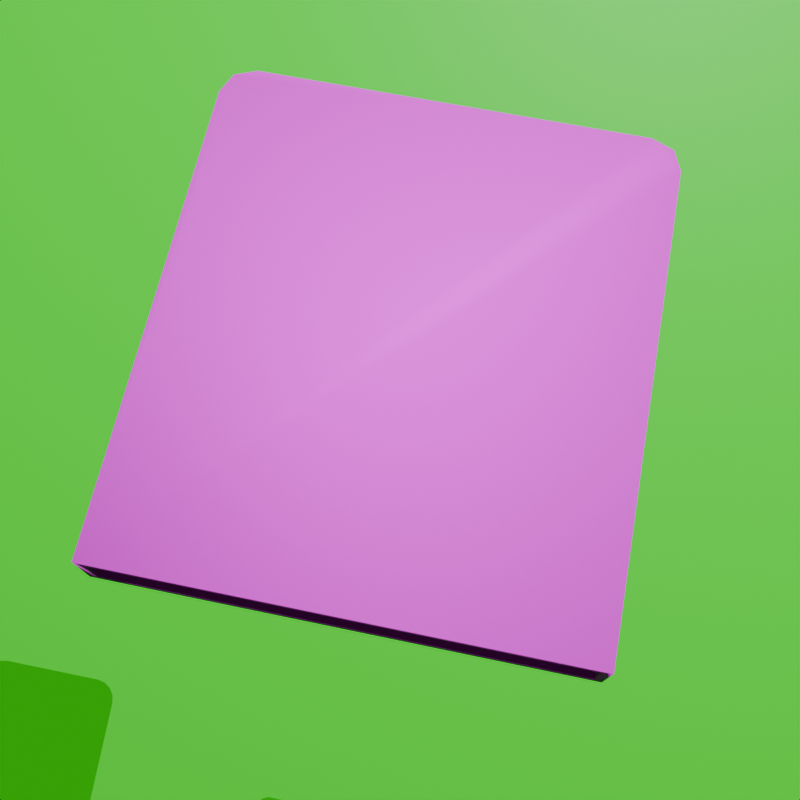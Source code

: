 # Source: Pintoboy.blend  (saved by Blender 4.0.36; exported with 4.5.12 LTS)
import bpy
from mathutils import Matrix  # noqa: F401  (used for matrix-valued properties, if any)

bpy.ops.wm.read_factory_settings(use_empty=True)
scene = bpy.context.scene
scene.name = 'Scene'

# ---- collections
col_collection = bpy.data.collections.new('Collection'); scene.collection.children.link(col_collection)

# ---- images (referenced by path relative to the original .blend; pixels are not part of the script)
import os
ASSET_DIR = os.environ.get("B2B_ASSET_DIR", "")  # directory of the original .blend (textures are referenced by path, not embedded)
HERE = os.path.dirname(os.path.abspath(__file__))  # packed textures are extracted next to this script under _unpacked/

def load_image(name, relpath, width, height, colorspace="sRGB"):
    """Load a texture the original file referenced (path relative to the .blend, or extracted next to this script)."""
    p = next((c for c in (os.path.join(HERE, relpath), os.path.join(ASSET_DIR, relpath)) if relpath and os.path.exists(c)), "")
    if p:
        img = bpy.data.images.load(p, check_existing=True)
        img.name = name
    else:  # same state as the original file: an image datablock whose file is absent (Cycles renders it pink)
        img = bpy.data.images.new(name, width, height)
        img.source = "FILE"
        img.filepath = "//" + (relpath or name)
    img.colorspace_settings.name = colorspace
    return img
img_cartridge_png = load_image('Cartridge.png', '.Textures/Cartridge.png', 1024, 1024, 'sRGB')
img_console_logo_psd = load_image('console logo.psd', '.Textures/console logo.psd', 1024, 1024, 'sRGB')

# ---- materials (node trees are filled in below, after node groups)
mat_body = bpy.data.materials.new('bODY')
mat_body.alpha_threshold = 0.0
mat_body.use_transparent_shadow = False
mat_body.roughness = 0.5
mat_body.line_color = (0.0, 0.0, 0.0, 1.0)
mat_dpad = bpy.data.materials.new('Dpad')
mat_dpad.alpha_threshold = 0.0
mat_dpad.use_transparent_shadow = False
mat_dpad.roughness = 0.5
mat_dpad.line_color = (0.0, 0.0, 0.0, 1.0)
mat_material_001 = bpy.data.materials.new('Material.001')
mat_material_001.use_transparent_shadow = False
mat_cartridge = bpy.data.materials.new('Cartridge')
mat_cartridge.use_transparent_shadow = False
mat_darkness = bpy.data.materials.new('Darkness')
mat_darkness.use_transparent_shadow = False
mat_border = bpy.data.materials.new('Border')
mat_border.alpha_threshold = 0.0
mat_border.use_transparent_shadow = False
mat_border.roughness = 0.5
mat_border.line_color = (0.0, 0.0, 0.0, 1.0)
mat_button = bpy.data.materials.new('Button')
mat_button.use_transparent_shadow = False
mat_material = bpy.data.materials.new('Material')
mat_material.use_transparent_shadow = False

# ---- node groups
ng_auto_smooth = bpy.data.node_groups.new('Auto Smooth', 'GeometryNodeTree')
_s = ng_auto_smooth.interface.new_socket(name='Geometry', in_out='OUTPUT', socket_type='NodeSocketGeometry')
_s = ng_auto_smooth.interface.new_socket(name='Geometry', in_out='INPUT', socket_type='NodeSocketGeometry')
_s = ng_auto_smooth.interface.new_socket(name='Angle', in_out='INPUT', socket_type='NodeSocketFloat')
_s.subtype = 'ANGLE'
_s.min_value = 0.0
_s.max_value = 3.142
ng_auto_smooth.is_modifier = True
_N = ng_auto_smooth.nodes; _L = ng_auto_smooth.links
n0 = _N.new('NodeGroupOutput'); n0.name = 'Group Output'; n0.location = (480, -100)
n1 = _N.new('NodeGroupInput'); n1.name = 'Group Input'; n1.location = (-420, -300)
n2 = _N.new('NodeGroupInput'); n2.name = 'Group Input.001'; n2.location = (-60, -100)
n3 = _N.new('GeometryNodeSetShadeSmooth'); n3.name = 'Set Shade Smooth'; n3.location = (120, -100)
n3.domain = 'EDGE'
n4 = _N.new('GeometryNodeSetShadeSmooth'); n4.name = 'Set Shade Smooth.001'; n4.location = (300, -100)
n5 = _N.new('GeometryNodeInputMeshEdgeAngle'); n5.name = 'Edge Angle'; n5.location = (-420, -220)
n6 = _N.new('GeometryNodeInputEdgeSmooth'); n6.name = 'Is Edge Smooth'; n6.location = (-60, -160)
n7 = _N.new('GeometryNodeInputShadeSmooth'); n7.name = 'Is Face Smooth'; n7.location = (-240, -340)
n8 = _N.new('FunctionNodeBooleanMath'); n8.name = 'Boolean Math'; n8.location = (-60, -220)
n9 = _N.new('FunctionNodeCompare'); n9.name = 'Compare'; n9.location = (-240, -180)
n9.operation = 'LESS_EQUAL'
_L.new(n5.outputs[0], n9.inputs[0])
_L.new(n4.outputs[0], n0.inputs[0])
_L.new(n1.outputs[1], n9.inputs[1])
_L.new(n9.outputs[0], n8.inputs[0])
_L.new(n7.outputs[0], n8.inputs[1])
_L.new(n2.outputs[0], n3.inputs[0])
_L.new(n6.outputs[0], n3.inputs[1])
_L.new(n3.outputs[0], n4.inputs[0])
_L.new(n8.outputs[0], n3.inputs[2])
n0.is_active_output = True

# ---- material node trees
mat_body.use_nodes = True; mat_body.node_tree.nodes.clear()
_N = mat_body.node_tree.nodes; _L = mat_body.node_tree.links
n0 = _N.new('ShaderNodeOutputMaterial'); n0.name = 'Material Output'; n0.location = (300, 300)
n1 = _N.new('ShaderNodeBsdfPrincipled'); n1.name = 'Principled BSDF'; n1.location = (10, 300)
n1.inputs[0].default_value = (1.0, 1.0, 1.0, 1.0)
n1.inputs[3].default_value = 1.45
_L.new(n1.outputs[0], n0.inputs[0])
n0.is_active_output = True
mat_dpad.use_nodes = True; mat_dpad.node_tree.nodes.clear()
_N = mat_dpad.node_tree.nodes; _L = mat_dpad.node_tree.links
n0 = _N.new('ShaderNodeOutputMaterial'); n0.name = 'Material Output'; n0.location = (300, 300)
n1 = _N.new('ShaderNodeBsdfPrincipled'); n1.name = 'Principled BSDF'; n1.location = (10, 300)
n1.inputs[3].default_value = 1.45
n2 = _N.new('ShaderNodeTexImage'); n2.name = 'Image Texture'; n2.location = (-280, 280)
_L.new(n1.outputs[0], n0.inputs[0])
_L.new(n2.outputs[0], n1.inputs[0])
n0.is_active_output = True
mat_material_001.use_nodes = True; mat_material_001.node_tree.nodes.clear()
_N = mat_material_001.node_tree.nodes; _L = mat_material_001.node_tree.links
n0 = _N.new('ShaderNodeBsdfPrincipled'); n0.name = 'Principled BSDF'; n0.location = (10, 300)
n0.inputs[0].default_value = (0.1348, 0.09701, 0.802, 1.0)
n0.inputs[3].default_value = 1.45
n1 = _N.new('ShaderNodeOutputMaterial'); n1.name = 'Material Output'; n1.location = (300, 300)
_L.new(n0.outputs[0], n1.inputs[0])
n1.is_active_output = True
mat_cartridge.use_nodes = True; mat_cartridge.node_tree.nodes.clear()
_N = mat_cartridge.node_tree.nodes; _L = mat_cartridge.node_tree.links
n0 = _N.new('ShaderNodeBsdfPrincipled'); n0.name = 'Principled BSDF'; n0.location = (10, 300)
n0.inputs[2].default_value = 1.0
n0.inputs[3].default_value = 1.45
n1 = _N.new('ShaderNodeOutputMaterial'); n1.name = 'Material Output'; n1.location = (300, 300)
n2 = _N.new('ShaderNodeTexImage'); n2.name = 'Image Texture'; n2.location = (-342, 257)
n2.image = img_cartridge_png
_L.new(n0.outputs[0], n1.inputs[0])
_L.new(n2.outputs[0], n0.inputs[0])
n1.is_active_output = True
mat_darkness.use_nodes = True; mat_darkness.node_tree.nodes.clear()
_N = mat_darkness.node_tree.nodes; _L = mat_darkness.node_tree.links
n0 = _N.new('ShaderNodeBsdfPrincipled'); n0.name = 'Principled BSDF'; n0.location = (10, 300)
n0.inputs[0].default_value = (0.0, 0.0, 0.0, 1.0)
n0.inputs[3].default_value = 1.45
n1 = _N.new('ShaderNodeOutputMaterial'); n1.name = 'Material Output'; n1.location = (300, 300)
_L.new(n0.outputs[0], n1.inputs[0])
n1.is_active_output = True
mat_border.use_nodes = True; mat_border.node_tree.nodes.clear()
_N = mat_border.node_tree.nodes; _L = mat_border.node_tree.links
n0 = _N.new('ShaderNodeOutputMaterial'); n0.name = 'Material Output'; n0.location = (300, 300)
n1 = _N.new('ShaderNodeBsdfPrincipled'); n1.name = 'Principled BSDF'; n1.location = (10, 300)
n1.inputs[3].default_value = 1.45
n2 = _N.new('ShaderNodeTexImage'); n2.name = 'Image Texture'; n2.location = (-280, 280)
n2.image = img_console_logo_psd
_L.new(n1.outputs[0], n0.inputs[0])
_L.new(n2.outputs[0], n1.inputs[0])
n0.is_active_output = True
mat_button.use_nodes = True; mat_button.node_tree.nodes.clear()
_N = mat_button.node_tree.nodes; _L = mat_button.node_tree.links
n0 = _N.new('ShaderNodeBsdfPrincipled'); n0.name = 'Principled BSDF'; n0.location = (10, 300)
n0.inputs[3].default_value = 1.45
n1 = _N.new('ShaderNodeOutputMaterial'); n1.name = 'Material Output'; n1.location = (300, 300)
n2 = _N.new('ShaderNodeTexImage'); n2.name = 'Image Texture'; n2.location = (-406, 252)
n2.image = img_console_logo_psd
_L.new(n0.outputs[0], n1.inputs[0])
_L.new(n2.outputs[0], n0.inputs[0])
n1.is_active_output = True
mat_material.use_nodes = True; mat_material.node_tree.nodes.clear()
_N = mat_material.node_tree.nodes; _L = mat_material.node_tree.links
n0 = _N.new('ShaderNodeBsdfPrincipled'); n0.name = 'Principled BSDF'; n0.location = (10, 300)
n0.inputs[0].default_value = (0.005757, 0.8004, 0.0, 1.0)
n0.inputs[3].default_value = 1.45
n0.inputs[27].default_value = (0.003009, 1.0, 0.0, 1.0)
n0.inputs[28].default_value = 0.4
n1 = _N.new('ShaderNodeOutputMaterial'); n1.name = 'Material Output'; n1.location = (300, 300)
_L.new(n0.outputs[0], n1.inputs[0])
n1.is_active_output = True

# ---- world
world_world = bpy.data.worlds.new('World'); scene.world = world_world
world_world.use_nodes = True; world_world.node_tree.nodes.clear()
_N = world_world.node_tree.nodes; _L = world_world.node_tree.links
n0 = _N.new('ShaderNodeOutputWorld'); n0.name = 'World Output'; n0.location = (300, 300)
n1 = _N.new('ShaderNodeBackground'); n1.name = 'Background'; n1.location = (10, 300)
n1.inputs[0].default_value = (0.02934, 0.02934, 0.02934, 1.0)
n1.inputs[1].default_value = 1.3
_L.new(n1.outputs[0], n0.inputs[0])
n0.is_active_output = True
world_world.color = (0.05088, 0.05088, 0.05088)
world_world.use_sun_shadow = False
world_world.sun_shadow_jitter_overblur = 0.0

# ---- cameras
cam_camera = bpy.data.cameras.new('Camera')
cam_camera.clip_end = 100.0
cam_camera.lens = 26.0
cam_camera.ortho_scale = 7.314
cam_camera_001 = bpy.data.cameras.new('Camera.001')

# ---- lights
light_point = bpy.data.lights.new('Point', 'POINT')
light_point.transmission_factor = 0.0
light_point.use_soft_falloff = False
light_point.energy = 2e+04
light_point.shadow_maximum_resolution = 0.006
light_point.use_absolute_resolution = True

# ---- meshes
me_cube = bpy.data.meshes.new('Cube')
me_cube.from_pydata([(-0.7695, 0.0, -0.1225), (-0.7695, 0.0, 0.1225), (-0.7695, -0.3231, -0.1225), (-0.7695, -0.3231, 0.1225), (0.0, 0.0, 0.1225), (0.0, -0.3231, 0.1225), (-0.8391, 0.0, -0.1225), (-0.8935, 0.0, -0.06814), (-0.8848, 0.0, -0.1139), (-0.8935, 0.0, 0.06814), (-0.8391, 0.0, 0.1225), (-0.8848, 0.0, 0.1139), (-0.7637, -0.4028, 0.1225), (-0.7695, -0.4571, 0.06814), (-0.7686, -0.4485, 0.1139), (-0.7637, -0.4028, -0.1225), (-0.7695, -0.4571, -0.06814), (-0.7686, -0.4485, -0.1139), (-0.8391, -0.3181, -0.1225), (-0.8935, -0.3231, -0.06814), (-0.8848, -0.3223, -0.1139), (-0.8935, -0.3231, 0.06814), (-0.8391, -0.3181, 0.1225), (-0.8848, -0.3223, 0.1139), (-0.8324, -0.3545, 0.1225), (-0.884, -0.3744, 0.06814), (-0.8758, -0.3712, 0.1139), (-0.8166, -0.3801, 0.1225), (-0.8572, -0.4179, 0.06814), (-0.8507, -0.4119, 0.1139), (-0.7944, -0.3962, 0.1225), (-0.8169, -0.4469, 0.06814), (-0.8134, -0.4389, 0.1139), (-0.7944, -0.3962, -0.1225), (-0.8169, -0.4469, -0.06814), (-0.8134, -0.4389, -0.1139), (-0.8166, -0.3801, -0.1225), (-0.8572, -0.4179, -0.06814), (-0.8507, -0.4119, -0.1139), (-0.8324, -0.3545, -0.1225), (-0.884, -0.3744, -0.06814), (-0.8758, -0.3712, -0.1139), (0.0, -0.4571, -0.06814), (0.0, -0.4028, -0.1225), (0.0, -0.4485, -0.1139), (0.0, -0.4028, 0.1225), (0.0, -0.4571, 0.06814), (0.0, -0.4485, 0.1139), (0.7695, 0.0, 0.1225), (0.7695, -0.3231, 0.1225), (0.8391, 0.0, -0.1225), (0.8935, 0.0, -0.06814), (0.8848, 0.0, -0.1139), (0.8935, 0.0, 0.06814), (0.8391, 0.0, 0.1225), (0.8848, 0.0, 0.1139), (0.7637, -0.4028, 0.1225), (0.7695, -0.4571, 0.06814), (0.7686, -0.4485, 0.1139), (0.7637, -0.4028, -0.1225), (0.7695, -0.4571, -0.06814), (0.7686, -0.4485, -0.1139), (0.8391, -0.3181, -0.1225), (0.8935, -0.3231, -0.06814), (0.8848, -0.3223, -0.1139), (0.8935, -0.3231, 0.06814), (0.8391, -0.3181, 0.1225), (0.8848, -0.3223, 0.1139), (0.8324, -0.3545, 0.1225), (0.884, -0.3744, 0.06814), (0.8758, -0.3712, 0.1139), (0.8166, -0.3801, 0.1225), (0.8572, -0.4179, 0.06814), (0.8507, -0.4119, 0.1139), (0.7944, -0.3962, 0.1225), (0.8169, -0.4469, 0.06814), (0.8134, -0.4389, 0.1139), (0.7944, -0.3962, -0.1225), (0.8169, -0.4469, -0.06814), (0.8134, -0.4389, -0.1139), (0.8166, -0.3801, -0.1225), (0.8572, -0.4179, -0.06814), (0.8507, -0.4119, -0.1139), (0.8324, -0.3545, -0.1225), (0.884, -0.3744, -0.06814), (0.8758, -0.3712, -0.1139), (-0.354, 0.0, -0.1231), (-0.354, -0.3231, -0.1231), (-0.354, -0.3231, 0.1225), (-0.3514, -0.4028, 0.1225), (-0.3536, -0.4485, 0.1139), (-0.354, -0.4571, 0.06814), (-0.3523, -0.3747, -0.1231), (-0.3536, -0.4485, -0.1139), (-0.354, -0.4571, -0.06814), (0.0, 0.0, -0.2736), (0.0, -0.3231, -0.2736), (-0.3523, -0.3747, -0.2188), (0.0, -0.4028, -0.2736), (0.7695, 0.0, -0.1633), (0.7695, -0.3231, -0.1635), (0.8391, 0.0, -0.1411), (0.8391, -0.3181, -0.1413), (0.8166, -0.3801, -0.1438), (0.7944, -0.3962, -0.1489), (0.8324, -0.3545, -0.1404), (0.7637, -0.4028, -0.1541), (-0.354, 0.0, -0.2736), (-0.354, -0.3231, -0.2188), (-0.354, 0.0, -0.2188), (-0.3514, -0.4028, -0.1225), (-0.3514, -0.4028, -0.2736), (-0.354, -0.3231, -0.2736), (-0.1236, 0.0, 0.1225), (-0.1236, -0.3231, 0.1225), (-0.1235, -0.4485, 0.1139), (-0.1236, -0.4571, 0.06814), (-0.1226, -0.4028, -0.1225), (-0.1226, -0.4028, 0.1225), (-0.1235, -0.4485, -0.1139), (-0.1236, -0.4571, -0.06814), (-0.1226, -0.4028, -0.2736), (-0.1236, 0.0, -0.2736), (-0.1236, -0.3231, -0.2736), (-0.7695, 0.0, 0.1078), (-0.7695, -0.3231, 0.1078), (-0.354, -0.3231, 0.1078), (-0.1236, 0.0, 0.1078), (-0.1236, -0.3231, 0.1078), (-0.7695, -0.3231, 0.1093), (-0.7695, 0.0, 0.1093), (-0.1236, 0.0, 0.1093), (-0.1236, -0.3231, 0.1093), (-0.7695, 0.0, 0.1224), (-0.1236, -0.3231, 0.1224), (-0.7695, -0.3231, 0.1224), (-0.354, -0.3231, 0.1224), (-0.1236, 0.0, 0.1224)], [], [(40, 25, 21, 19), (16, 13, 31, 34), (94, 91, 13, 16), (19, 21, 9, 7), (80, 77, 104, 103), (34, 31, 28, 37), (37, 28, 25, 40), (18, 2, 15, 33, 36, 39), (22, 10, 11, 23), (23, 11, 9, 21), (89, 12, 14, 90), (90, 14, 13, 91), (6, 18, 20, 8), (8, 20, 19, 7), (36, 33, 35, 38), (38, 35, 34, 37), (30, 27, 29, 32), (32, 29, 28, 31), (39, 36, 38, 41), (41, 38, 37, 40), (27, 24, 26, 29), (29, 26, 25, 28), (24, 22, 23, 26), (26, 23, 21, 25), (12, 30, 32, 14), (14, 32, 31, 13), (33, 15, 17, 35), (35, 17, 16, 34), (117, 43, 44, 119), (119, 44, 42, 120), (18, 39, 41, 20), (20, 41, 40, 19), (6, 0, 2, 18), (84, 63, 65, 69), (60, 78, 75, 57), (48, 49, 66, 54), (49, 56, 74, 71, 68, 66), (42, 60, 57, 46), (4, 5, 49, 48), (63, 51, 53, 65), (5, 45, 56, 49), (77, 59, 106, 104), (78, 81, 72, 75), (81, 84, 69, 72), (83, 80, 103, 105), (66, 67, 55, 54), (67, 65, 53, 55), (45, 47, 58, 56), (47, 46, 57, 58), (50, 52, 64, 62), (52, 51, 63, 64), (80, 82, 79, 77), (82, 81, 78, 79), (74, 76, 73, 71), (76, 75, 72, 73), (83, 85, 82, 80), (85, 84, 81, 82), (71, 73, 70, 68), (73, 72, 69, 70), (68, 70, 67, 66), (70, 69, 65, 67), (56, 58, 76, 74), (58, 57, 75, 76), (77, 79, 61, 59), (79, 78, 60, 61), (59, 61, 44, 43), (61, 60, 42, 44), (62, 64, 85, 83), (64, 63, 84, 85), (59, 43, 98, 106), (117, 110, 111, 121), (17, 93, 94, 16), (15, 110, 93, 17), (115, 90, 91, 116), (118, 89, 90, 115), (0, 86, 87, 2), (120, 116, 91, 94), (123, 96, 98, 121), (122, 95, 96, 123), (100, 106, 98, 96), (99, 100, 96, 95), (102, 105, 103, 104, 106, 100), (101, 102, 100, 99), (62, 83, 105, 102), (50, 62, 102, 101), (111, 110, 92, 97), (108, 109, 107, 112), (97, 108, 112, 111), (110, 15, 92), (15, 2, 87, 92), (107, 122, 123, 112), (112, 123, 121, 111), (42, 46, 116, 120), (45, 118, 115, 47), (47, 115, 116, 46), (43, 117, 121, 98), (93, 119, 120, 94), (110, 117, 119, 93), (131, 127, 128, 132, 134, 137), (129, 125, 124, 130, 133, 135), (3, 88, 136, 135), (1, 3, 135, 133), (114, 113, 137, 134), (88, 114, 134, 136), (126, 125, 129, 135, 136, 134, 132, 128)])
me_cube.polygons.foreach_set('use_smooth', [True] * 105)
me_cube.polygons.foreach_set('material_index', [0, 0, 0, 0, 0, 0, 0, 0, 0, 0, 0, 0, 0, 0, 0, 0, 0, 0, 0, 0, 0, 0, 0, 0, 0, 0, 0, 0, 0, 0, 0, 0, 0, 0, 0, 0, 0, 0, 0, 0, 0, 0, 0, 0, 0, 0, 0, 0, 0, 0, 0, 0, 0, 0, 0, 0, 0, 0, 0, 0, 0, 0, 0, 0, 0, 0, 0, 0, 0, 0, 0, 0, 0, 0, 0, 0, 0, 0, 0, 0, 0, 0, 0, 0, 0, 0, 0, 0, 0, 0, 0, 0, 0, 0, 0, 0, 0, 0, 1, 1, 0, 0, 0, 0, 1])
_uv = me_cube.uv_layers.new(name='UVMap')
_uv.uv.foreach_set('vector', [0.4305, 0.0, 0.5695, 0.0, 0.5695, 0.0, 0.4305, 0.0, 0.4305, 0.9827, 0.5695, 0.9827, 0.5695, 0.9893, 0.4305, 0.9893, 0.4305, 0.9249, 0.5695, 0.9249, 0.5695, 0.9827, 0.4305, 0.9827, 0.4305, 0.0, 0.5695, 0.0, 0.5695, 0.125, 0.4305, 0.125, 0.1358, 0.75, 0.1389, 0.75, 0.1389, 0.75, 0.1358, 0.75, 0.4305, 0.9893, 0.5695, 0.9893, 0.5695, 1.0, 0.4305, 1.0, 0.4305, 0.0, 0.5695, 0.0, 0.5695, 0.0, 0.4305, 0.0, 0.1326, 0.75, 0.1423, 0.75, 0.1432, 0.75, 0.1389, 0.75, 0.1358, 0.75, 0.1335, 0.75, 0.8674, 0.7481, 0.8674, 0.625, 0.875, 0.625, 0.875, 0.7497, 0.625, 0.0003044, 0.625, 0.125, 0.5695, 0.125, 0.5695, 0.0, 0.7995, 0.75, 0.8569, 0.75, 0.8575, 0.75, 0.7999, 0.75, 0.625, 0.9249, 0.625, 0.9825, 0.5695, 0.9827, 0.5695, 0.9249, 0.1326, 0.625, 0.1326, 0.7481, 0.125, 0.7497, 0.125, 0.625, 0.375, 0.125, 0.375, 0.0003045, 0.4305, 0.0, 0.4305, 0.125, 0.1358, 0.75, 0.1389, 0.75, 0.1355, 0.75, 0.1303, 0.75, 0.375, 0.9996, 0.375, 0.9897, 0.4305, 0.9893, 0.4305, 1.0, 0.8611, 0.75, 0.8642, 0.75, 0.8697, 0.75, 0.8645, 0.75, 0.625, 0.9897, 0.625, 0.9996, 0.5695, 1.0, 0.5695, 0.9893, 0.1335, 0.75, 0.1358, 0.75, 0.13, 0.75, 0.1264, 0.75, 0.375, 0.0, 0.375, 0.0, 0.4305, 0.0, 0.4305, 0.0, 0.8642, 0.75, 0.8665, 0.75, 0.8736, 0.75, 0.87, 0.75, 0.625, 0.0, 0.625, 0.0, 0.5695, 0.0, 0.5695, 0.0, 0.8665, 0.75, 0.8674, 0.75, 0.875, 0.75, 0.8737, 0.75, 0.625, 0.0, 0.625, 0.0, 0.5695, 0.0, 0.5695, 0.0, 0.8568, 0.75, 0.8611, 0.75, 0.864, 0.75, 0.8578, 0.75, 0.625, 0.9828, 0.625, 0.989, 0.5695, 0.9893, 0.5695, 0.9827, 0.1389, 0.75, 0.1432, 0.75, 0.1422, 0.75, 0.136, 0.75, 0.375, 0.989, 0.375, 0.9828, 0.4305, 0.9827, 0.4305, 0.9893, 0.2297, 0.75, 0.2493, 0.75, 0.2493, 0.75, 0.2295, 0.75, 0.375, 0.8955, 0.375, 0.8757, 0.4305, 0.8757, 0.4305, 0.8955, 0.1326, 0.75, 0.1335, 0.75, 0.1263, 0.75, 0.125, 0.75, 0.375, 0.0, 0.375, 0.0, 0.4305, 0.0, 0.4305, 0.0, 0.1326, 0.625, 0.1423, 0.625, 0.1423, 0.75, 0.1326, 0.7481, 0.4305, 0.0, 0.4305, 0.0, 0.5695, 0.0, 0.5695, 0.0, 0.4305, 0.9827, 0.4305, 0.9893, 0.5695, 0.9893, 0.5695, 0.9827, 0.8577, 0.625, 0.8577, 0.75, 0.8674, 0.7481, 0.8674, 0.625, 0.8577, 0.75, 0.8568, 0.75, 0.8611, 0.75, 0.8642, 0.75, 0.8665, 0.75, 0.8674, 0.75, 0.4305, 0.8757, 0.4305, 0.9827, 0.5695, 0.9827, 0.5695, 0.8757, 0.7507, 0.625, 0.7507, 0.75, 0.8577, 0.75, 0.8577, 0.625, 0.4305, 0.0, 0.4305, 0.125, 0.5695, 0.125, 0.5695, 0.0, 0.7507, 0.75, 0.7507, 0.75, 0.8569, 0.75, 0.8577, 0.75, 0.1389, 0.75, 0.1432, 0.75, 0.1432, 0.75, 0.1389, 0.75, 0.4305, 0.9893, 0.4305, 1.0, 0.5695, 1.0, 0.5695, 0.9893, 0.4305, 0.0, 0.4305, 0.0, 0.5695, 0.0, 0.5695, 0.0, 0.1335, 0.75, 0.1358, 0.75, 0.1358, 0.75, 0.1335, 0.75, 0.8674, 0.7481, 0.875, 0.7497, 0.875, 0.625, 0.8674, 0.625, 0.625, 0.0003044, 0.5695, 0.0, 0.5695, 0.125, 0.625, 0.125, 0.7507, 0.75, 0.7507, 0.75, 0.8575, 0.75, 0.8569, 0.75, 0.625, 0.8757, 0.5695, 0.8757, 0.5695, 0.9827, 0.625, 0.9825, 0.1326, 0.625, 0.125, 0.625, 0.125, 0.7497, 0.1326, 0.7481, 0.375, 0.125, 0.4305, 0.125, 0.4305, 0.0, 0.375, 0.0003045, 0.1358, 0.75, 0.1303, 0.75, 0.1355, 0.75, 0.1389, 0.75, 0.375, 0.9996, 0.4305, 1.0, 0.4305, 0.9893, 0.375, 0.9897, 0.8611, 0.75, 0.8645, 0.75, 0.8697, 0.75, 0.8642, 0.75, 0.625, 0.9897, 0.5695, 0.9893, 0.5695, 1.0, 0.625, 0.9996, 0.1335, 0.75, 0.1264, 0.75, 0.13, 0.75, 0.1358, 0.75, 0.375, 0.0, 0.4305, 0.0, 0.4305, 0.0, 0.375, 0.0, 0.8642, 0.75, 0.87, 0.75, 0.8736, 0.75, 0.8665, 0.75, 0.625, 0.0, 0.5695, 0.0, 0.5695, 0.0, 0.625, 0.0, 0.8665, 0.75, 0.8737, 0.75, 0.875, 0.75, 0.8674, 0.75, 0.625, 0.0, 0.5695, 0.0, 0.5695, 0.0, 0.625, 0.0, 0.8568, 0.75, 0.8578, 0.75, 0.864, 0.75, 0.8611, 0.75, 0.625, 0.9828, 0.5695, 0.9827, 0.5695, 0.9893, 0.625, 0.989, 0.1389, 0.75, 0.136, 0.75, 0.1422, 0.75, 0.1432, 0.75, 0.375, 0.989, 0.4305, 0.9893, 0.4305, 0.9827, 0.375, 0.9828, 0.1431, 0.75, 0.1425, 0.75, 0.2493, 0.75, 0.2493, 0.75, 0.375, 0.9825, 0.4305, 0.9827, 0.4305, 0.8757, 0.375, 0.8757, 0.1326, 0.75, 0.125, 0.75, 0.1263, 0.75, 0.1335, 0.75, 0.375, 0.0, 0.4305, 0.0, 0.4305, 0.0, 0.375, 0.0, 0.1431, 0.75, 0.2493, 0.75, 0.2493, 0.75, 0.1431, 0.75, 0.2297, 0.75, 0.2005, 0.75, 0.2005, 0.75, 0.2297, 0.75, 0.375, 0.9825, 0.375, 0.9249, 0.4305, 0.9249, 0.4305, 0.9827, 0.1431, 0.75, 0.2005, 0.75, 0.2001, 0.75, 0.1425, 0.75, 0.625, 0.8955, 0.625, 0.9249, 0.5695, 0.9249, 0.5695, 0.8955, 0.7703, 0.75, 0.7995, 0.75, 0.7999, 0.75, 0.7705, 0.75, 0.1423, 0.625, 0.2001, 0.625, 0.2001, 0.75, 0.1423, 0.75, 0.4305, 0.8955, 0.5695, 0.8955, 0.5695, 0.9249, 0.4305, 0.9249, 0.2295, 0.75, 0.2493, 0.75, 0.2493, 0.75, 0.2297, 0.75, 0.2295, 0.625, 0.2493, 0.625, 0.2493, 0.75, 0.2295, 0.75, 0.1423, 0.75, 0.1431, 0.75, 0.2493, 0.75, 0.2493, 0.75, 0.1423, 0.625, 0.1423, 0.75, 0.2493, 0.75, 0.2493, 0.625, 0.1326, 0.75, 0.1335, 0.75, 0.1358, 0.75, 0.1389, 0.75, 0.1432, 0.75, 0.1423, 0.75, 0.1326, 0.625, 0.1326, 0.7481, 0.1423, 0.75, 0.1423, 0.625, 0.1326, 0.75, 0.1335, 0.75, 0.1335, 0.75, 0.1326, 0.75, 0.1326, 0.625, 0.1326, 0.7481, 0.1326, 0.7481, 0.1326, 0.625, 0.2005, 0.75, 0.2005, 0.75, 0.0, 0.0, 0.2003, 0.75, 0.2001, 0.75, 0.0, 0.0, 0.2001, 0.625, 0.2001, 0.75, 0.2003, 0.75, 0.2001, 0.75, 0.2001, 0.75, 0.2005, 0.75, 0.2005, 0.75, 0.1431, 0.75, 0.0, 0.0, 0.1431, 0.75, 0.1423, 0.75, 0.2001, 0.75, 0.0, 0.0, 0.2001, 0.625, 0.2295, 0.625, 0.2295, 0.75, 0.2001, 0.75, 0.2001, 0.75, 0.2295, 0.75, 0.2297, 0.75, 0.2005, 0.75, 0.4305, 0.8757, 0.5695, 0.8757, 0.5695, 0.8955, 0.4305, 0.8955, 0.7507, 0.75, 0.7703, 0.75, 0.7705, 0.75, 0.7507, 0.75, 0.625, 0.8757, 0.625, 0.8955, 0.5695, 0.8955, 0.5695, 0.8757, 0.2493, 0.75, 0.2297, 0.75, 0.2297, 0.75, 0.2493, 0.75, 0.375, 0.9249, 0.375, 0.8955, 0.4305, 0.8955, 0.4305, 0.9249, 0.2005, 0.75, 0.2297, 0.75, 0.2295, 0.75, 0.2001, 0.75, 0.7705, 0.625, 0.7705, 0.625, 0.7705, 0.75, 0.7705, 0.75, 0.7705, 0.75, 0.7705, 0.625, 0.8577, 0.75, 0.8577, 0.75, 0.8577, 0.625, 0.8577, 0.625, 0.8577, 0.625, 0.8577, 0.75, 0.8577, 0.75, 0.7999, 0.75, 0.7999, 0.75, 0.8577, 0.75, 0.8577, 0.625, 0.8577, 0.75, 0.8577, 0.75, 0.8577, 0.625, 0.7705, 0.75, 0.7705, 0.625, 0.7705, 0.625, 0.7705, 0.75, 0.7999, 0.75, 0.7705, 0.75, 0.7705, 0.75, 0.7999, 0.75, 0.7999, 0.75, 0.8577, 0.75, 0.8577, 0.75, 0.8577, 0.75, 0.7999, 0.75, 0.7705, 0.75, 0.7705, 0.75, 0.7705, 0.75])
me_cube.materials.append(mat_body)
me_cube.materials.append(mat_dpad)
me_cube.use_mirror_vertex_groups = False
me_cube.update()
me_cube.normals_split_custom_set([tuple(v) for v in zip(*[iter([-0.9331, -0.3595, 0.007713, -0.9605, -0.2615, 0.09493, -0.9958, -0.09085, -0.005556, -0.9777, -0.1881, -0.09334, -0.1057, -0.9944, 0.005949, -0.2031, -0.9747, 0.09353, -0.4066, -0.9136, -0.008081, -0.3095, -0.9461, -0.09542, 0.0, -1.0, 0.002735, -0.09581, -0.9911, 0.09266, -0.2031, -0.9747, 0.09353, -0.1057, -0.9944, 0.005949, -0.9777, -0.1881, -0.09334, -0.9958, -0.09085, -0.005556, -1.0, 0.0, -0.002711, -0.9911, -0.09578, -0.09263, 0.4159, -0.5943, -0.6883, 0.2503, -0.5626, -0.7879, 0.5565, -0.6094, -0.5648, 0.7008, -0.5671, -0.4328, -0.3095, -0.9461, -0.09542, -0.4066, -0.9136, -0.008081, -0.7321, -0.6812, -0.007893, -0.6558, -0.749, -0.09516, -0.6558, -0.749, -0.09516, -0.7321, -0.6812, -0.007893, -0.9605, -0.2615, 0.09493, -0.9331, -0.3595, 0.007713, -0.001832, -0.0158, -0.9999, -0.00076, -2.111e-05, -1.0, -0.05922, -0.1903, -0.9799, -0.1447, -0.01917, -0.9893, -0.1415, 0.0386, -0.9892, -0.1178, 0.08842, -0.9891, -0.1833, 0.077, 0.98, -0.2486, -0.06516, 0.9664, -0.5349, -0.6542, 0.5347, -0.08089, -0.007381, 0.9967, -0.08089, -0.007381, 0.9967, -0.5349, -0.6542, 0.5347, -1.0, 0.0, -0.002711, -0.9958, -0.09085, -0.005556, -0.09306, -0.1846, 0.9784, -0.1112, -0.1631, 0.9803, 0.606, -0.5747, 0.5499, 0.038, -0.07306, 0.9966, 0.038, -0.07306, 0.9966, 0.606, -0.5747, 0.5499, -0.2031, -0.9747, 0.09353, -0.09581, -0.9911, 0.09266, -0.09267, -0.09578, -0.9911, -0.001832, -0.0158, -0.9999, -0.5694, 0.6131, -0.5476, -0.0722, 0.0, -0.9974, -0.0722, 0.0, -0.9974, -0.5694, 0.6131, -0.5476, -0.9777, -0.1881, -0.09334, -0.9911, -0.09578, -0.09263, -0.1415, 0.0386, -0.9892, -0.1447, -0.01917, -0.9893, -0.8065, -0.1665, -0.5673, -0.06406, -0.0596, -0.9962, -0.06406, -0.0596, -0.9962, -0.8065, -0.1665, -0.5673, -0.3095, -0.9461, -0.09542, -0.6558, -0.749, -0.09516, -0.1757, -0.09155, 0.9802, -0.1989, -0.01644, 0.9799, 0.1019, -0.8186, 0.5652, -0.03574, -0.08032, 0.9961, -0.03574, -0.08032, 0.9961, 0.1019, -0.8186, 0.5652, -0.7321, -0.6812, -0.007893, -0.4066, -0.9136, -0.008081, -0.1178, 0.08842, -0.9891, -0.1415, 0.0386, -0.9892, -0.06406, -0.0596, -0.9962, -0.08126, -0.03131, -0.9962, -0.08126, -0.03131, -0.9962, -0.06406, -0.0596, -0.9962, -0.6558, -0.749, -0.09516, -0.9331, -0.3595, 0.007713, -0.1989, -0.01644, 0.9799, -0.1922, 0.0584, 0.9796, -0.2131, -0.7982, 0.5634, 0.1019, -0.8186, 0.5652, 0.1019, -0.8186, 0.5652, -0.2131, -0.7982, 0.5634, -0.9605, -0.2615, 0.09493, -0.7321, -0.6812, -0.007893, -0.1922, 0.0584, 0.9796, -0.1833, 0.077, 0.98, -0.08089, -0.007381, 0.9967, -0.2131, -0.7982, 0.5634, -0.2131, -0.7982, 0.5634, -0.08089, -0.007381, 0.9967, -0.9958, -0.09085, -0.005556, -0.9605, -0.2615, 0.09493, -0.1112, -0.1631, 0.9803, -0.1757, -0.09155, 0.9802, -0.03574, -0.08032, 0.9961, 0.606, -0.5747, 0.5499, 0.606, -0.5747, 0.5499, -0.03574, -0.08032, 0.9961, -0.4066, -0.9136, -0.008081, -0.2031, -0.9747, 0.09353, -0.1447, -0.01917, -0.9893, -0.05922, -0.1903, -0.9799, -0.7133, -0.4344, -0.5499, -0.8065, -0.1665, -0.5673, -0.8065, -0.1665, -0.5673, -0.7133, -0.4344, -0.5499, -0.1057, -0.9944, 0.005949, -0.3095, -0.9461, -0.09542, 0.1967, -0.7548, -0.6257, 0.0, -0.8542, -0.52, -0.6542, -0.5348, -0.5348, 0.01531, -0.07234, -0.9973, 0.01531, -0.07234, -0.9973, -0.6542, -0.5348, -0.5348, -0.09581, -0.9911, -0.09266, 0.0003509, -0.9822, -0.188, -0.001832, -0.0158, -0.9999, -0.1178, 0.08842, -0.9891, -0.08126, -0.03131, -0.9962, -0.5694, 0.6131, -0.5476, -0.5694, 0.6131, -0.5476, -0.08126, -0.03131, -0.9962, -0.9331, -0.3595, 0.007713, -0.9777, -0.1881, -0.09334, -0.09267, -0.09578, -0.9911, -0.0007767, 2.479e-07, -1.0, -0.00076, -2.111e-05, -1.0, -0.001832, -0.0158, -0.9999, 0.9605, -0.2615, -0.09493, 0.9958, -0.09085, 0.005556, 0.9777, -0.1881, 0.09334, 0.9331, -0.3595, -0.007713, 0.2031, -0.9747, -0.09353, 0.4066, -0.9136, 0.008081, 0.3095, -0.9461, 0.09542, 0.1057, -0.9944, -0.005949, -8.345e-08, 0.0, 1.0, -9.609e-08, 0.0, 1.0, 0.09725, 0.08717, 0.9914, -0.002711, 0.0, 1.0, -9.609e-08, 0.0, 1.0, 0.1043, -0.07765, 0.9915, 0.1447, -0.01917, 0.9893, 0.1415, 0.0386, 0.9892, 0.1178, 0.08842, 0.9891, 0.09725, 0.08717, 0.9914, -0.09581, -0.9911, -0.09266, 0.2031, -0.9747, -0.09353, 0.1057, -0.9944, -0.005949, 0.0, -1.0, -0.002736, 0.0, 0.0, 1.0, 0.0, 0.0, 1.0, -9.609e-08, 0.0, 1.0, -8.345e-08, 0.0, 1.0, 0.9958, -0.09085, 0.005556, 1.0, 0.0, 0.002711, 0.9911, -0.09578, 0.09263, 0.9777, -0.1881, 0.09334, 0.0, 0.0, 1.0, -0.09581, -0.1235, 0.9877, 0.1043, -0.07765, 0.9915, -9.609e-08, 0.0, 1.0, 0.2503, -0.5626, -0.7879, 0.06804, -0.64, -0.7653, 0.3124, -0.7197, -0.6201, 0.5565, -0.6094, -0.5648, 0.4066, -0.9136, 0.008081, 0.7321, -0.6812, 0.007893, 0.6558, -0.749, 0.09516, 0.3095, -0.9461, 0.09542, 0.7321, -0.6812, 0.007893, 0.9605, -0.2615, -0.09493, 0.9331, -0.3595, -0.007713, 0.6558, -0.749, 0.09516, 0.6103, -0.3975, -0.6852, 0.4159, -0.5943, -0.6883, 0.7008, -0.5671, -0.4328, 0.8479, -0.3229, -0.4204, 0.09725, 0.08717, 0.9914, 0.5694, 0.6131, 0.5476, 0.0722, 0.0, 0.9974, -0.002711, 0.0, 1.0, 0.5694, 0.6131, 0.5476, 0.9777, -0.1881, 0.09334, 0.9911, -0.09578, 0.09263, 0.0722, 0.0, 0.9974, -0.09581, -0.1235, 0.9877, 0.6542, -0.5348, 0.5348, 0.008706, -0.08192, 0.9966, 0.1043, -0.07765, 0.9915, 0.6542, -0.5348, 0.5348, 0.0, -1.0, -0.002736, 0.1057, -0.9944, -0.005949, 0.008706, -0.08192, 0.9966, 0.8542, 1.516e-08, -0.52, 0.5348, -0.6542, -0.5348, 0.08089, -0.007381, -0.9967, 0.7499, 0.08078, -0.6566, 0.5348, -0.6542, -0.5348, 1.0, 0.0, 0.002711, 0.9958, -0.09085, 0.005556, 0.08089, -0.007381, -0.9967, 0.4159, -0.5943, -0.6883, -0.1019, -0.8186, -0.5652, 0.03574, -0.08032, -0.9961, 0.2503, -0.5626, -0.7879, -0.1019, -0.8186, -0.5652, 0.7321, -0.6812, 0.007893, 0.4066, -0.9136, 0.008081, 0.03574, -0.08032, -0.9961, 0.1447, -0.01917, 0.9893, 0.8065, -0.1665, 0.5673, 0.06406, -0.0596, 0.9962, 0.1415, 0.0386, 0.9892, 0.8065, -0.1665, 0.5673, 0.3095, -0.9461, 0.09542, 0.6558, -0.749, 0.09516, 0.06406, -0.0596, 0.9962, 0.6103, -0.3975, -0.6852, 0.2131, -0.7982, -0.5634, -0.1019, -0.8186, -0.5652, 0.4159, -0.5943, -0.6883, 0.2131, -0.7982, -0.5634, 0.9605, -0.2615, -0.09493, 0.7321, -0.6812, 0.007893, -0.1019, -0.8186, -0.5652, 0.1415, 0.0386, 0.9892, 0.06406, -0.0596, 0.9962, 0.08126, -0.03131, 0.9962, 0.1178, 0.08842, 0.9891, 0.06406, -0.0596, 0.9962, 0.6558, -0.749, 0.09516, 0.9331, -0.3595, -0.007713, 0.08126, -0.03131, 0.9962, 0.1178, 0.08842, 0.9891, 0.08126, -0.03131, 0.9962, 0.5694, 0.6131, 0.5476, 0.09725, 0.08717, 0.9914, 0.08126, -0.03131, 0.9962, 0.9331, -0.3595, -0.007713, 0.9777, -0.1881, 0.09334, 0.5694, 0.6131, 0.5476, 0.1043, -0.07765, 0.9915, 0.008706, -0.08192, 0.9966, 0.8065, -0.1665, 0.5673, 0.1447, -0.01917, 0.9893, 0.008706, -0.08192, 0.9966, 0.1057, -0.9944, -0.005949, 0.3095, -0.9461, 0.09542, 0.8065, -0.1665, 0.5673, 0.2503, -0.5626, -0.7879, 0.03574, -0.08032, -0.9961, 0.008706, -0.08192, -0.9966, 0.06804, -0.64, -0.7653, 0.03574, -0.08032, -0.9961, 0.4066, -0.9136, 0.008081, 0.2031, -0.9747, -0.09353, 0.008706, -0.08192, -0.9966, 0.06804, -0.64, -0.7653, 0.008706, -0.08192, -0.9966, -0.6542, -0.5348, -0.5348, 0.0, -0.8542, -0.52, 0.008706, -0.08192, -0.9966, 0.2031, -0.9747, -0.09353, -0.09581, -0.9911, -0.09266, -0.6542, -0.5348, -0.5348, 0.7499, 0.08078, -0.6566, 0.08089, -0.007381, -0.9967, 0.2131, -0.7982, -0.5634, 0.6103, -0.3975, -0.6852, 0.08089, -0.007381, -0.9967, 0.9958, -0.09085, 0.005556, 0.9605, -0.2615, -0.09493, 0.2131, -0.7982, -0.5634, 0.06804, -0.64, -0.7653, 0.0, -0.8542, -0.52, 0.1694, -0.702, -0.6917, 0.3124, -0.7197, -0.6201, 0.1967, -0.7548, -0.6257, -0.1393, -0.2018, -0.9695, -0.5232, -0.6309, -0.5729, -0.02571, -0.7622, -0.6468, -0.7133, -0.4344, -0.5499, -0.00718, -0.9974, -0.07231, 0.0, -1.0, 0.002735, -0.1057, -0.9944, 0.005949, -0.05922, -0.1903, -0.9799, -0.1393, -0.2018, -0.9695, -0.00718, -0.9974, -0.07231, -0.7133, -0.4344, -0.5499, -0.6542, -0.5348, 0.5348, 0.038, -0.07306, 0.9966, -0.09581, -0.9911, 0.09266, 0.0003509, -0.9822, 0.188, -0.09306, -0.1846, 0.9784, -0.09306, -0.1846, 0.9784, 0.038, -0.07306, 0.9966, -0.6542, -0.5348, 0.5348, -0.0007767, 2.479e-07, -1.0, -0.9381, -0.01897, -0.3458, -0.7329, -0.6804, 0.001475, -0.00076, -2.111e-05, -1.0, 0.0003509, -0.9822, -0.188, 0.0003509, -0.9822, 0.188, -0.09581, -0.9911, 0.09266, 0.0, -1.0, 0.002735, 0.1285, 0.0, -0.9917, 0.07264, -0.0159, -0.9972, 0.1694, -0.702, -0.6917, -0.02571, -0.7622, -0.6468, -0.3619, 0.6321, -0.6852, 0.07108, 0.0001026, -0.9975, 0.07264, -0.0159, -0.9972, 0.1285, 0.0, -0.9917, 0.2182, -0.04028, -0.9751, 0.3124, -0.7197, -0.6201, 0.1694, -0.702, -0.6917, 0.07264, -0.0159, -0.9972, 0.2235, 0.0003397, -0.9747, 0.2182, -0.04028, -0.9751, 0.07264, -0.0159, -0.9972, 0.07108, 0.0001026, -0.9975, 0.7908, -0.1952, -0.5802, 0.8479, -0.3229, -0.4204, 0.7008, -0.5671, -0.4328, 0.5565, -0.6094, -0.5648, 0.3124, -0.7197, -0.6201, 0.2182, -0.04028, -0.9751, 0.8024, 0.1119, -0.5862, 0.7908, -0.1952, -0.5802, 0.2182, -0.04028, -0.9751, 0.2235, 0.0003397, -0.9747, 0.7499, 0.08078, -0.6566, 0.6103, -0.3975, -0.6852, 0.8479, -0.3229, -0.4204, 0.7908, -0.1952, -0.5802, 0.8542, 1.516e-08, -0.52, 0.7499, 0.08078, -0.6566, 0.7908, -0.1952, -0.5802, 0.8024, 0.1119, -0.5862, -0.5232, -0.6309, -0.5729, -0.1393, -0.2018, -0.9695, -0.8009, -0.4318, -0.4149, -0.8749, -0.3476, -0.3373, -0.7033, -0.003311, -0.7109, -0.7071, 0.0, -0.7071, -0.6396, 0.7685, -0.01703, -0.8973, -0.01497, -0.4412, -0.8749, -0.3476, -0.3373, -0.7033, -0.003311, -0.7109, -0.8973, -0.01497, -0.4412, -0.5232, -0.6309, -0.5729, -0.1393, -0.2018, -0.9695, -0.05922, -0.1903, -0.9799, -0.8009, -0.4318, -0.4149, -0.05922, -0.1903, -0.9799, -0.00076, -2.111e-05, -1.0, -0.7329, -0.6804, 0.001475, -0.8009, -0.4318, -0.4149, -0.6396, 0.7685, -0.01703, -0.3619, 0.6321, -0.6852, 0.1285, 0.0, -0.9917, -0.8973, -0.01497, -0.4412, -0.8973, -0.01497, -0.4412, 0.1285, 0.0, -0.9917, -0.02571, -0.7622, -0.6468, -0.5232, -0.6309, -0.5729, -0.09581, -0.9911, -0.09266, 0.0, -1.0, -0.002736, 0.0003509, -0.9822, 0.188, 0.0003509, -0.9822, -0.188, -0.09581, -0.1235, 0.9877, -0.09306, -0.1846, 0.9784, -0.6542, -0.5348, 0.5348, 0.6542, -0.5348, 0.5348, 0.6542, -0.5348, 0.5348, -0.6542, -0.5348, 0.5348, 0.0003509, -0.9822, 0.188, 0.0, -1.0, -0.002736, 0.0, -0.8542, -0.52, 0.1967, -0.7548, -0.6257, -0.02571, -0.7622, -0.6468, 0.1694, -0.702, -0.6917, -0.00718, -0.9974, -0.07231, 0.01531, -0.07234, -0.9973, 0.0003509, -0.9822, -0.188, 0.0, -1.0, 0.002735, -0.1393, -0.2018, -0.9695, 0.1967, -0.7548, -0.6257, 0.01531, -0.07234, -0.9973, -0.00718, -0.9974, -0.07231, -1.0, -2.478e-08, 0.0, -1.0, -2.478e-08, 0.0, -0.7071, 0.7071, -5.611e-07, -0.7071, 0.7071, -5.611e-07, -0.7071, 0.7071, -2.805e-07, -1.0, -1.239e-08, 0.0, 0.7071, 0.7071, -5.611e-07, 0.7071, 0.7071, -5.611e-07, 1.0, 0.0, 0.0, 1.0, 0.0, 0.0, 1.0, 0.0, 0.0, 0.7071, 0.7071, -2.805e-07, 0.7071, 0.7071, 0.0, 0.0, 1.0, 0.0, 0.0, 1.0, -3.967e-07, 0.7071, 0.7071, -2.805e-07, 1.0, 0.0, 0.0, 0.7071, 0.7071, 0.0, 0.7071, 0.7071, -2.805e-07, 1.0, 0.0, 0.0, -0.7071, 0.7071, 0.0, -1.0, 0.0, 0.0, -1.0, -1.239e-08, 0.0, -0.7071, 0.7071, -2.805e-07, 0.0, 1.0, 0.0, -0.7071, 0.7071, 0.0, -0.7071, 0.7071, -2.805e-07, 0.0, 1.0, -3.967e-07, 0.0, 1.0, -7.935e-07, 0.7071, 0.7071, -5.611e-07, 0.7071, 0.7071, -5.611e-07, 0.7071, 0.7071, -2.805e-07, 0.0, 1.0, -3.967e-07, -0.7071, 0.7071, -2.805e-07, -0.7071, 0.7071, -5.611e-07, -0.7071, 0.7071, -5.611e-07])] * 3)])
me_cube_001 = bpy.data.meshes.new('Cube.001')
me_cube_001.from_pydata([(-0.04256, -0.04256, -0.01154), (-0.04256, -0.04256, 0.01154), (-0.04256, 0.04256, -0.01154), (-0.04256, 0.04256, 0.01154), (0.04256, -0.04256, -0.01154), (0.04256, -0.04256, 0.01154), (0.04256, 0.04256, -0.01154), (0.04256, 0.04256, 0.01154), (-0.04256, 0.04256, -0.01154), (-0.04256, -0.04256, -0.01154), (-0.04256, -0.04256, 0.01154), (-0.04256, 0.04256, 0.01154), (-0.1277, 0.04256, -0.01154), (-0.1277, -0.04256, -0.01154), (-0.1277, -0.04256, 0.01154), (-0.1277, 0.04256, 0.01154), (0.1277, 0.04256, 0.01154), (0.1277, 0.04256, -0.01154), (0.1277, -0.04256, -0.01154), (0.1277, -0.04256, 0.01154), (-0.04256, 0.1277, 0.01154), (-0.04256, 0.1277, -0.01154), (0.04256, 0.1277, -0.01154), (0.04256, 0.1277, 0.01154), (-0.04256, -0.1277, -0.01154), (-0.04256, -0.1277, 0.01154), (0.04256, -0.1277, 0.01154), (0.04256, -0.1277, -0.01154)], [], [(1, 3, 11, 10), (7, 6, 22, 23), (5, 4, 18, 19), (1, 0, 24, 25), (2, 6, 4, 0), (7, 3, 1, 5), (11, 8, 12, 15), (2, 0, 9, 8), (3, 2, 8, 11), (0, 1, 10, 9), (13, 14, 15, 12), (9, 10, 14, 13), (10, 11, 15, 14), (8, 9, 13, 12), (17, 16, 19, 18), (4, 6, 17, 18), (7, 5, 19, 16), (6, 7, 16, 17), (21, 20, 23, 22), (6, 2, 21, 22), (3, 7, 23, 20), (2, 3, 20, 21), (27, 26, 25, 24), (0, 4, 27, 24), (5, 1, 25, 26), (4, 5, 26, 27)])
_uv = me_cube_001.uv_layers.new(name='UVMap')
_uv.uv.foreach_set('vector', [0.875, 0.75, 0.875, 0.5, 0.875, 0.5, 0.875, 0.75, 0.625, 0.5, 0.375, 0.5, 0.375, 0.5, 0.625, 0.5, 0.625, 0.75, 0.375, 0.75, 0.375, 0.75, 0.625, 0.75, 0.625, 1.0, 0.375, 1.0, 0.375, 1.0, 0.625, 1.0, 0.125, 0.5, 0.375, 0.5, 0.375, 0.75, 0.125, 0.75, 0.625, 0.5, 0.875, 0.5, 0.875, 0.75, 0.625, 0.75, 0.625, 0.25, 0.375, 0.25, 0.375, 0.25, 0.625, 0.25, 0.125, 0.5, 0.125, 0.75, 0.125, 0.75, 0.125, 0.5, 0.625, 0.25, 0.375, 0.25, 0.375, 0.25, 0.625, 0.25, 0.375, 1.0, 0.625, 1.0, 0.625, 1.0, 0.375, 1.0, 0.375, 0.0, 0.625, 0.0, 0.625, 0.25, 0.375, 0.25, 0.375, 1.0, 0.625, 1.0, 0.625, 1.0, 0.375, 1.0, 0.875, 0.75, 0.875, 0.5, 0.875, 0.5, 0.875, 0.75, 0.125, 0.5, 0.125, 0.75, 0.125, 0.75, 0.125, 0.5, 0.375, 0.5, 0.625, 0.5, 0.625, 0.75, 0.375, 0.75, 0.375, 0.75, 0.375, 0.5, 0.375, 0.5, 0.375, 0.75, 0.625, 0.5, 0.625, 0.75, 0.625, 0.75, 0.625, 0.5, 0.375, 0.5, 0.625, 0.5, 0.625, 0.5, 0.375, 0.5, 0.375, 0.25, 0.625, 0.25, 0.625, 0.5, 0.375, 0.5, 0.375, 0.5, 0.125, 0.5, 0.125, 0.5, 0.375, 0.5, 0.875, 0.5, 0.625, 0.5, 0.625, 0.5, 0.875, 0.5, 0.375, 0.25, 0.625, 0.25, 0.625, 0.25, 0.375, 0.25, 0.375, 0.75, 0.625, 0.75, 0.625, 1.0, 0.375, 1.0, 0.125, 0.75, 0.375, 0.75, 0.375, 0.75, 0.125, 0.75, 0.625, 0.75, 0.875, 0.75, 0.875, 0.75, 0.625, 0.75, 0.375, 0.75, 0.625, 0.75, 0.625, 0.75, 0.375, 0.75])
me_cube_001.materials.append(mat_material_001)
me_cube_001.update()
me_cube_002 = bpy.data.meshes.new('Cube.002')
me_cube_002.from_pydata([(-0.03396, -0.36, -0.4197), (-0.03396, 0.36, -0.4197), (0.03396, -0.36, -0.4197), (0.03396, 0.36, -0.4197), (-0.04851, -0.3746, 0.3682), (-0.04851, -0.3231, 0.4197), (-0.04851, -0.3595, 0.4046), (-0.04851, 0.3231, 0.4197), (-0.04851, 0.3746, 0.3682), (-0.04851, 0.3595, 0.4046), (0.04851, -0.3231, 0.4197), (0.04851, -0.3746, 0.3682), (0.04851, -0.3595, 0.4046), (0.04851, 0.3746, 0.3682), (0.04851, 0.3231, 0.4197), (0.04851, 0.3595, 0.4046), (-0.04851, 0.3746, -0.4197), (-0.04851, -0.3746, -0.4197), (0.04851, 0.3746, -0.4197), (0.04851, -0.3746, -0.4197), (-0.03396, 0.36, -0.3123), (-0.03396, -0.36, -0.3123), (0.03396, 0.36, -0.3123), (0.03396, -0.36, -0.3123)], [], [(14, 7, 5, 10), (18, 13, 15, 14, 10, 12, 11, 19), (17, 4, 6, 5, 7, 9, 8, 16), (3, 2, 23, 22), (16, 8, 13, 18), (7, 14, 15, 9), (9, 15, 13, 8), (10, 5, 6, 12), (12, 6, 4, 11), (19, 11, 4, 17), (1, 0, 17, 16), (3, 1, 16, 18), (2, 3, 18, 19), (0, 2, 19, 17), (20, 22, 23, 21), (0, 1, 20, 21), (2, 0, 21, 23), (1, 3, 22, 20)])
me_cube_002.polygons.foreach_set('use_smooth', [True] * 18)
me_cube_002.polygons.foreach_set('material_index', [0, 0, 0, 0, 0, 0, 0, 0, 0, 0, 0, 0, 0, 0, 1, 0, 0, 0])
_uv = me_cube_002.uv_layers.new(name='UVMap')
_uv.uv.foreach_set('vector', [0.3046, 0.9943, 0.3046, 0.9427, 0.6895, 0.9427, 0.6895, 0.9943, 0.8663, 0.9654, 0.8473, 0.9909, 0.848, 0.9921, 0.8517, 0.9927, 0.9223, 0.9948, 0.9261, 0.9943, 0.9271, 0.9929, 0.9151, 0.9605, 1.005, -0.001019, 1.005, 0.9422, 0.9851, 0.9858, 0.9361, 1.004, 0.06596, 1.006, 0.01696, 0.9875, -0.003402, 0.9439, -0.00486, -0.000707, 0.2803, 0.9488, 0.7092, 0.9488, 0.7092, 0.9488, 0.2803, 0.9488, 0.9441, 0.005863, 0.9456, 0.9433, 1.003, 0.9433, 1.002, 0.005863, 0.3046, 0.9427, 0.3046, 0.9943, 0.2739, 0.9943, 0.2739, 0.9427, 0.9457, 1.004, 1.003, 1.004, 1.003, 0.9433, 0.9456, 0.9433, 0.6895, 0.9943, 0.6895, 0.9427, 0.7202, 0.9427, 0.7202, 0.9943, 0.0578, 1.005, -8.568e-08, 1.005, -7.518e-08, 0.943, 0.0578, 0.943, 0.0578, -0.0005218, 0.0578, 0.943, -7.518e-08, 0.943, 8.568e-08, -0.0005218, 0.2803, 0.9849, 0.7092, 0.9849, 0.7179, 0.9927, 0.2716, 0.9927, 0.2803, 0.9488, 0.2803, 0.9849, 0.2716, 0.9927, 0.2716, 0.941, 0.7092, 0.9488, 0.2803, 0.9488, 0.2716, 0.941, 0.7179, 0.941, 0.7092, 0.9849, 0.7092, 0.9488, 0.7179, 0.941, 0.7179, 0.9927, 0.2803, 0.9849, 0.2803, 0.9488, 0.7092, 0.9488, 0.7092, 0.9849, 0.7092, 0.9849, 0.2803, 0.9849, 0.2803, 0.9849, 0.7092, 0.9849, 0.7092, 0.9488, 0.7092, 0.9849, 0.7092, 0.9849, 0.7092, 0.9488, 0.2803, 0.9849, 0.2803, 0.9488, 0.2803, 0.9488, 0.2803, 0.9849])
me_cube_002.materials.append(mat_cartridge)
me_cube_002.materials.append(mat_darkness)
me_cube_002.update()
me_cube_003 = bpy.data.meshes.new('Cube.003')
me_cube_003.from_pydata([(-0.7695, -0.3231, 0.1225), (0.0, -0.3231, 0.1225), (-0.7637, -0.4028, 0.1225), (-0.8391, -0.3181, 0.1225), (-0.8324, -0.3545, 0.1225), (-0.8166, -0.3801, 0.1225), (-0.7944, -0.3962, 0.1225), (0.0, -0.4028, 0.1225), (-0.1236, -0.3231, 0.1225), (-0.1226, -0.4028, 0.1225), (-0.7695, 0.3231, 0.1225), (0.0, 0.3231, 0.1225), (-0.7637, 0.4028, 0.1225), (-0.8391, 0.3181, 0.1225), (-0.8324, 0.3545, 0.1225), (-0.8166, 0.3801, 0.1225), (-0.7944, 0.3962, 0.1225), (0.0, 0.4028, 0.1225), (-0.1236, 0.3231, 0.1225), (-0.1226, 0.4028, 0.1225)], [], [(8, 0, 2, 9), (0, 3, 4, 5, 6, 2), (18, 19, 12, 10), (1, 8, 9, 7), (10, 12, 16, 15, 14, 13), (11, 17, 19, 18), (1, 11, 18, 8), (0, 10, 13, 3)])
me_cube_003.polygons.foreach_set('use_smooth', [True] * 8)
_uv = me_cube_003.uv_layers.new(name='UVMap')
_uv.uv.foreach_set('vector', [0.7705, 0.75, 0.8577, 0.75, 0.8569, 0.75, 0.7703, 0.75, 0.8577, 0.75, 0.8674, 0.75, 0.8665, 0.75, 0.8642, 0.75, 0.8611, 0.75, 0.8568, 0.75, 0.7705, 0.75, 0.7703, 0.75, 0.8569, 0.75, 0.8577, 0.75, 0.7507, 0.75, 0.7705, 0.75, 0.7703, 0.75, 0.7507, 0.75, 0.8577, 0.75, 0.8568, 0.75, 0.8611, 0.75, 0.8642, 0.75, 0.8665, 0.75, 0.8674, 0.75, 0.7507, 0.75, 0.7507, 0.75, 0.7703, 0.75, 0.7705, 0.75, 0.0, 0.0, 1.0, 0.0, 1.0, 1.0, 0.0, 1.0, 0.8577, 0.75, 0.8577, 0.75, 0.8674, 0.7481, 0.8674, 0.7481])
me_cube_003.materials.append(mat_border)
me_cube_003.use_mirror_vertex_groups = False
me_cube_003.update()
me_cube_003.normals_split_custom_set([tuple(v) for v in zip(*[iter([0.0, 2.927e-08, 1.0, 2.344e-08, 1.495e-08, 1.0, 0.09306, 2.625e-08, 0.9957, 0.09306, 4.658e-08, 0.9957, 2.344e-08, 1.495e-08, 1.0, 0.01684, -0.09152, 0.9957, 0.06516, -0.1054, 0.9923, 0.1005, -0.07257, 0.9923, 0.1212, -0.02606, 0.9923, 0.09306, 2.625e-08, 0.9957, 0.0, -1.922e-09, 1.0, 0.09306, 8.135e-09, 0.9957, 0.09306, 4.016e-06, 0.9957, 7.5e-08, 0.0, 1.0, 0.0, 2.04e-08, 1.0, 0.0, 2.927e-08, 1.0, 0.09306, 4.658e-08, 0.9957, 0.0, 0.09306, 0.9957, 7.5e-08, 0.0, 1.0, 0.09306, 4.016e-06, 0.9957, 0.1212, 0.02606, 0.9923, 0.1005, 0.07258, 0.9923, 0.06516, 0.1054, 0.9923, 0.01684, 0.09152, 0.9957, 0.0, -2.883e-09, 1.0, 4.068e-09, -0.09306, 0.9957, 0.09306, 8.135e-09, 0.9957, 0.0, -1.922e-09, 1.0, 0.0, 2.04e-08, 1.0, 0.0, -2.883e-09, 1.0, 0.0, -1.922e-09, 1.0, 0.0, 2.927e-08, 1.0, 2.344e-08, 1.495e-08, 1.0, 7.5e-08, 0.0, 1.0, 0.01684, 0.09152, 0.9957, 0.01684, -0.09152, 0.9957])] * 3)])
me_cylinder_001 = bpy.data.meshes.new('Cylinder.001')
me_cylinder_001.from_pydata([(0.0, 0.1225, -0.07064), (0.0, 0.1225, -2.526e-08), (0.04688, 0.1132, -0.07064), (0.04688, 0.1132, -2.526e-08), (0.08662, 0.08662, -0.07064), (0.08662, 0.08662, -2.526e-08), (0.1132, 0.04688, -0.07064), (0.1132, 0.04688, -2.526e-08), (0.1225, 0.0, -0.07064), (0.1225, 0.0, -2.526e-08), (0.1132, -0.04688, -0.07064), (0.1132, -0.04688, -2.526e-08), (0.08662, -0.08662, -0.07064), (0.08662, -0.08662, -2.526e-08), (0.04688, -0.1132, -0.07064), (0.04688, -0.1132, -2.526e-08), (0.0, -0.1225, -0.07064), (0.0, -0.1225, -2.526e-08), (-0.04688, -0.1132, -0.07064), (-0.04688, -0.1132, -2.526e-08), (-0.08662, -0.08662, -0.07064), (-0.08662, -0.08662, -2.526e-08), (-0.1132, -0.04688, -0.07064), (-0.1132, -0.04688, -2.526e-08), (-0.1225, 0.0, -0.07064), (-0.1225, 0.0, -2.526e-08), (-0.1132, 0.04688, -0.07064), (-0.1132, 0.04688, -2.526e-08), (-0.08662, 0.08662, -0.07064), (-0.08662, 0.08662, -2.526e-08), (-0.04688, 0.1132, -0.07064), (-0.04688, 0.1132, -2.526e-08)], [], [(0, 1, 3, 2), (2, 3, 5, 4), (4, 5, 7, 6), (6, 7, 9, 8), (8, 9, 11, 10), (10, 11, 13, 12), (12, 13, 15, 14), (14, 15, 17, 16), (16, 17, 19, 18), (18, 19, 21, 20), (20, 21, 23, 22), (22, 23, 25, 24), (24, 25, 27, 26), (26, 27, 29, 28), (28, 29, 31, 30), (30, 31, 1, 0), (0, 2, 4, 6, 8, 10, 12, 14, 16, 18, 20, 22, 24, 26, 28, 30), (3, 1, 31, 29, 27, 25, 23, 21, 19, 17, 15, 13, 11, 9, 7, 5)])
me_cylinder_001.polygons.foreach_set('use_smooth', [True] * 18)
_uv = me_cylinder_001.uv_layers.new(name='UVMap')
_uv.uv.foreach_set('vector', [0.2988, 0.668, 0.2988, 0.6665, 0.299, 0.6665, 0.299, 0.668, 0.299, 0.668, 0.299, 0.6665, 0.2992, 0.6665, 0.2992, 0.668, 0.2992, 0.668, 0.2992, 0.6665, 0.2994, 0.6665, 0.2994, 0.668, 0.2994, 0.668, 0.2994, 0.6665, 0.2995, 0.6665, 0.2995, 0.668, 0.2995, 0.668, 0.2995, 0.6665, 0.2997, 0.6665, 0.2997, 0.668, 0.2997, 0.668, 0.2997, 0.6665, 0.2999, 0.6665, 0.2999, 0.668, 0.2999, 0.668, 0.2999, 0.6665, 0.3001, 0.6665, 0.3001, 0.668, 0.3001, 0.668, 0.3001, 0.6665, 0.3003, 0.6665, 0.3003, 0.668, 0.3003, 0.668, 0.3003, 0.6665, 0.3005, 0.6665, 0.3005, 0.668, 0.3005, 0.668, 0.3005, 0.6665, 0.3006, 0.6665, 0.3006, 0.668, 0.3006, 0.668, 0.3006, 0.6665, 0.3008, 0.6665, 0.3008, 0.668, 0.3008, 0.668, 0.3008, 0.6665, 0.301, 0.6665, 0.301, 0.668, 0.301, 0.668, 0.301, 0.6665, 0.3012, 0.6665, 0.3012, 0.668, 0.3012, 0.668, 0.3012, 0.6665, 0.3014, 0.6665, 0.3014, 0.668, 0.3014, 0.668, 0.3014, 0.6665, 0.3016, 0.6665, 0.3016, 0.668, 0.3016, 0.668, 0.3016, 0.6665, 0.3018, 0.6665, 0.3018, 0.668, 0.2995, 0.668, 0.2993, 0.6681, 0.299, 0.6682, 0.2989, 0.6685, 0.2988, 0.6687, 0.2989, 0.669, 0.299, 0.6692, 0.2993, 0.6694, 0.2995, 0.6694, 0.2998, 0.6694, 0.3, 0.6692, 0.3002, 0.669, 0.3003, 0.6687, 0.3002, 0.6685, 0.3, 0.6682, 0.2998, 0.6681, 0.3009, 0.6675, 0.3009, 0.6675, 0.3009, 0.6675, 0.3009, 0.6675, 0.3009, 0.6675, 0.3009, 0.6675, 0.3009, 0.6675, 0.3009, 0.6675, 0.3009, 0.6675, 0.3009, 0.6675, 0.3009, 0.6675, 0.3009, 0.6675, 0.3009, 0.6675, 0.3009, 0.6675, 0.3009, 0.6675, 0.3009, 0.6675])
_ca = me_cylinder_001.color_attributes.new('Color', 'FLOAT_COLOR', 'CORNER')
_ca.data.foreach_set('color', [0.0, 0.0, 0.0, 1.0, 0.1218, 0.01239, 0.02424, 1.0, 0.131, 0.009519, 0.02741, 1.0, 0.0007085, 2.568e-05, 0.000135, 1.0, 0.0001504, 2.942e-06, 1.688e-05, 1.0, 0.1516, 0.009554, 0.03077, 1.0, 0.1591, 0.009398, 0.03495, 1.0, 0.0, 0.0, 0.0, 1.0, 0.0, 0.0, 0.0, 1.0, 0.1645, 0.008945, 0.03574, 1.0, 0.1516, 0.009935, 0.03489, 1.0, 0.0, 0.0, 0.0, 1.0, 0.0, 0.0, 0.0, 1.0, 0.1587, 0.01053, 0.03656, 1.0, 0.1932, 0.01092, 0.04327, 1.0, 0.0, 0.0, 0.0, 1.0, 0.0, 0.0, 0.0, 1.0, 0.1929, 0.01091, 0.0432, 1.0, 0.1957, 0.01217, 0.04496, 1.0, 0.0, 0.0, 0.0, 1.0, 0.0, 0.0, 0.0, 1.0, 0.1955, 0.01217, 0.04493, 1.0, 0.232, 0.01479, 0.05286, 1.0, 0.0, 0.0, 0.0, 1.0, 0.0, 0.0, 0.0, 1.0, 0.2334, 0.015, 0.05287, 1.0, 0.2661, 0.01555, 0.06153, 1.0, 0.0, 0.0, 0.0, 1.0, 9.452e-06, 3.014e-07, 1.938e-06, 1.0, 0.2669, 0.01556, 0.06162, 1.0, 0.3299, 0.01848, 0.07371, 1.0, 0.0, 0.0, 0.0, 1.0, 0.0, 0.0, 0.0, 1.0, 0.3228, 0.02002, 0.07232, 1.0, 0.5319, 0.02965, 0.1166, 1.0, 0.0, 0.0, 0.0, 1.0, 0.0, 0.0, 0.0, 1.0, 0.5275, 0.02951, 0.1157, 1.0, 0.6826, 0.03451, 0.1426, 1.0, 0.0, 0.0, 0.0, 1.0, 0.001785, 8.417e-05, 0.0003883, 1.0, 0.6791, 0.03431, 0.1413, 1.0, 0.7801, 0.04125, 0.1641, 1.0, 0.0, 0.0, 0.0, 1.0, 0.0, 0.0, 0.0, 1.0, 0.7777, 0.03991, 0.1632, 1.0, 0.7562, 0.04106, 0.1562, 1.0, 0.0, 0.0, 0.0, 1.0, 0.0, 0.0, 0.0, 1.0, 0.7617, 0.04143, 0.1568, 1.0, 0.6417, 0.0396, 0.1346, 1.0, 0.0, 0.0, 0.0, 1.0, 0.0, 0.0, 0.0, 1.0, 0.6571, 0.03995, 0.1373, 1.0, 0.4792, 0.03269, 0.09943, 1.0, 0.0, 0.0, 0.0, 1.0, 0.0, 0.0, 0.0, 1.0, 0.477, 0.03243, 0.09888, 1.0, 0.2294, 0.02108, 0.0476, 1.0, 0.0, 0.0, 0.0, 1.0, 0.0, 0.0, 0.0, 1.0, 0.2282, 0.01914, 0.04577, 1.0, 0.1207, 0.01258, 0.02411, 1.0, 0.0, 0.0, 0.0, 1.0, 0.0, 0.0, 0.0, 1.0, 0.0, 0.0, 0.0, 1.0, 0.0, 0.0, 0.0, 1.0, 0.0, 0.0, 0.0, 1.0, 0.0, 0.0, 0.0, 1.0, 0.0, 0.0, 0.0, 1.0, 0.0, 0.0, 0.0, 1.0, 0.0, 0.0, 0.0, 1.0, 0.0, 0.0, 0.0, 1.0, 0.0, 0.0, 0.0, 1.0, 0.0, 0.0, 0.0, 1.0, 0.0, 0.0, 0.0, 1.0, 0.0, 0.0, 0.0, 1.0, 0.0, 0.0, 0.0, 1.0, 0.0, 0.0, 0.0, 1.0, 0.0, 0.0, 0.0, 1.0, 0.5951, 0.03008, 0.1305, 1.0, 0.6163, 0.03152, 0.1358, 1.0, 0.639, 0.03379, 0.1415, 1.0, 0.6728, 0.03639, 0.1487, 1.0, 0.6809, 0.03773, 0.1522, 1.0, 0.6907, 0.03868, 0.1548, 1.0, 0.6895, 0.03853, 0.1545, 1.0, 0.6778, 0.03748, 0.1515, 1.0, 0.6631, 0.036, 0.1474, 1.0, 0.6358, 0.03349, 0.1407, 1.0, 0.6127, 0.03151, 0.1349, 1.0, 0.593, 0.02984, 0.13, 1.0, 0.5788, 0.02888, 0.1265, 1.0, 0.5714, 0.02807, 0.1247, 1.0, 0.5725, 0.02807, 0.125, 1.0, 0.5799, 0.02869, 0.1268, 1.0])
me_cylinder_001.materials.append(mat_button)
me_cylinder_001.update()
me_plane = bpy.data.meshes.new('Plane')
me_plane.from_pydata([(-1.0, -1.0, 0.0), (1.0, -1.0, 0.0), (-1.0, 1.0, 0.0), (1.0, 1.0, 0.0)], [], [(0, 1, 3, 2)])
_uv = me_plane.uv_layers.new(name='UVMap')
_uv.uv.foreach_set('vector', [0.0, 0.0, 1.0, 0.0, 1.0, 1.0, 0.0, 1.0])
me_plane.materials.append(mat_material)
me_plane.update()
me_cube_004 = bpy.data.meshes.new('Cube.004')
me_cube_004.from_pydata([(-0.7695, -0.3231, 0.1078), (-0.1236, -0.3231, 0.1078), (-0.7695, 0.3231, 0.1078), (-0.1236, 0.3231, 0.1078)], [], [(0, 1, 3, 2)])
me_cube_004.polygons.foreach_set('use_smooth', [True] * 1)
_uv = me_cube_004.uv_layers.new(name='UVMap')
_uv.uv.foreach_set('vector', [0.0, 1.0, 0.0, -4.768e-07, 1.0, 3.576e-07, 1.0, 1.0])
me_cube_004.materials.append(mat_darkness)
me_cube_004.use_mirror_vertex_groups = False
me_cube_004.update()
me_cube_004.normals_split_custom_set([tuple(v) for v in zip(*[iter([0.0, 0.0, 1.0, 0.0, 0.0, 1.0, 0.0, 0.0, 1.0, 0.0, 0.0, 1.0])] * 3)])

# ---- objects
ob_pintoboy = bpy.data.objects.new('Pintoboy', me_cube)
ob_camera = bpy.data.objects.new('Camera', cam_camera)
ob_dpad = bpy.data.objects.new('Dpad', me_cube_001)
ob_cartridge = bpy.data.objects.new('Cartridge', me_cube_002)
ob_screen_border = bpy.data.objects.new('Screen Border', me_cube_003)
ob_button = bpy.data.objects.new('Button', me_cylinder_001)
ob_plane = bpy.data.objects.new('Plane', me_plane)
ob_point = bpy.data.objects.new('Point', light_point)
ob_camera_001 = bpy.data.objects.new('Camera.001', cam_camera_001)
ob_screen = bpy.data.objects.new('Screen', me_cube_004)

# ---- transforms, parenting, visibility, modifiers, constraints
ob_pintoboy.location = (0.0, 0.0, 0.0)
ob_pintoboy.lock_rotations_4d = False
ob_pintoboy.empty_display_type = 'ARROWS'
ob_pintoboy.lineart.crease_threshold = 0.0
_m = ob_pintoboy.modifiers.new('Mirror', 'MIRROR')
_m.use_axis = (False, True, False)
_m.use_clip = True
_m = ob_pintoboy.modifiers.new('Subdivision', 'SUBSURF')
_m.subdivision_type = 'SIMPLE'
_m.render_levels = 1
ob_camera.location = (7.046, 6.546, 8.811)
ob_camera.rotation_euler = (0.6901, 0.2587, 2.004)
ob_camera.lock_rotations_4d = False
ob_camera.empty_display_type = 'ARROWS'
ob_camera.color = (0.0, 0.0, 0.0, 0.0)
ob_camera.display_type = 'WIRE'
ob_camera.lineart.crease_threshold = 0.0
ob_dpad.parent = ob_pintoboy
ob_dpad.location = (0.2332, -0.2607, 0.1225)
ob_cartridge.parent = ob_pintoboy
ob_cartridge.location = (0.0, 1.958, 0.0)
ob_cartridge.rotation_euler = (-3.142, 1.571, 0.0)
ob_screen_border.parent = ob_pintoboy
ob_screen_border.location = (0.0, 0.0, 0.0)
ob_screen_border.lock_rotations_4d = False
ob_screen_border.empty_display_type = 'ARROWS'
ob_screen_border.lineart.crease_threshold = 0.0
ob_button.parent = ob_pintoboy
ob_button.location = (0.2353, 0.2637, 0.1578)
_m = ob_button.modifiers.new('Auto Smooth', 'NODES')
_m.node_group = ng_auto_smooth
_gi = [s.identifier for s in ng_auto_smooth.interface.items_tree if s.item_type == 'SOCKET' and s.in_out == 'INPUT']
_m[_gi[1]] = 0.5236  # Angle
ob_plane.location = (-21.61, -2.638, 1.0)
ob_plane.rotation_euler = (0.3586, 0.3925, 0.6993)
ob_plane.scale = (-382.1, -382.1, -382.1)
ob_point.location = (-2.02, 3.14, 16.74)
ob_camera_001.location = (0.656, 2.092, 1.552)
ob_camera_001.rotation_euler = (0.363, 6.073e-07, 1.773)
ob_camera_001.scale = (1.0, 1.0, 1.0)
ob_screen.parent = ob_pintoboy
ob_screen.location = (0.0, 0.0, 0.0)
ob_screen.lock_rotations_4d = False
ob_screen.empty_display_type = 'ARROWS'
ob_screen.lineart.crease_threshold = 0.0
_m = ob_screen.modifiers.new('Subdivision', 'SUBSURF')
_m.subdivision_type = 'SIMPLE'
_m.render_levels = 1

# ---- collection membership
col_collection.objects.link(ob_pintoboy)
col_collection.objects.link(ob_camera)
col_collection.objects.link(ob_dpad)
col_collection.objects.link(ob_cartridge)
col_collection.objects.link(ob_screen_border)
col_collection.objects.link(ob_button)
col_collection.objects.link(ob_plane)
col_collection.objects.link(ob_point)
col_collection.objects.link(ob_camera_001)
col_collection.objects.link(ob_screen)

# ---- scene / render settings (as saved in the file)
scene.camera = ob_camera_001
scene.frame_start = 1; scene.frame_end = 250; scene.frame_set(207)
scene.render.engine = 'BLENDER_EEVEE_NEXT'
scene.render.resolution_x = 1080
scene.cycles.sampling_pattern = 'TABULATED_SOBOL'
bpy.context.view_layer.update()
